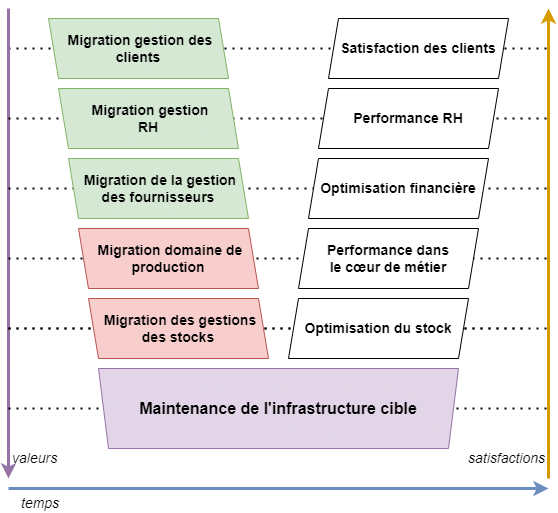

The diagram above was exported from draw.io. Its source (the exported page's mxGraphModel, read from the mxfile embedded in the PNG):
<mxGraphModel dx="1422" dy="740" grid="1" gridSize="10" guides="1" tooltips="1" connect="1" arrows="1" fold="1" page="1" pageScale="1" pageWidth="1169" pageHeight="827" math="0" shadow="0">
  <root>
    <mxCell id="0" />
    <mxCell id="1" parent="0" />
    <mxCell id="xJn28rRUh_ZCKsUlc5iB-1" value="" style="endArrow=none;dashed=1;html=1;dashPattern=1 3;strokeWidth=2;rounded=0;startArrow=none;" parent="1" edge="1">
      <mxGeometry width="50" height="50" relative="1" as="geometry">
        <mxPoint x="40" y="80" as="sourcePoint" />
        <mxPoint x="580" y="80" as="targetPoint" />
      </mxGeometry>
    </mxCell>
    <mxCell id="xJn28rRUh_ZCKsUlc5iB-14" value="valeurs" style="endArrow=classic;html=1;rounded=0;fontSize=14;align=left;fontStyle=2;fillColor=#e1d5e7;strokeColor=#9673a6;strokeWidth=3;spacing=4;labelBackgroundColor=none;" parent="1" edge="1">
      <mxGeometry x="0.9149" width="50" height="50" relative="1" as="geometry">
        <mxPoint x="40" y="40" as="sourcePoint" />
        <mxPoint x="40" y="510" as="targetPoint" />
        <mxPoint as="offset" />
      </mxGeometry>
    </mxCell>
    <mxCell id="xJn28rRUh_ZCKsUlc5iB-15" value="temps" style="endArrow=classic;html=1;rounded=0;fontSize=14;align=left;verticalAlign=top;fontStyle=2;fillColor=#dae8fc;strokeColor=#6c8ebf;strokeWidth=3;labelBackgroundColor=none;" parent="1" edge="1">
      <mxGeometry x="-0.9592" width="50" height="50" relative="1" as="geometry">
        <mxPoint x="40" y="520" as="sourcePoint" />
        <mxPoint x="580" y="520" as="targetPoint" />
        <mxPoint as="offset" />
      </mxGeometry>
    </mxCell>
    <mxCell id="xJn28rRUh_ZCKsUlc5iB-31" value="satisfactions" style="endArrow=classic;html=1;rounded=0;fontSize=14;align=right;fontStyle=2;fillColor=#ffe6cc;strokeColor=#d79b00;strokeWidth=3;spacing=4;labelBackgroundColor=none;" parent="1" edge="1">
      <mxGeometry x="-0.9149" width="50" height="50" relative="1" as="geometry">
        <mxPoint x="580" y="510" as="sourcePoint" />
        <mxPoint x="580" y="40" as="targetPoint" />
        <mxPoint as="offset" />
      </mxGeometry>
    </mxCell>
    <mxCell id="xJn28rRUh_ZCKsUlc5iB-38" value="" style="endArrow=none;dashed=1;html=1;dashPattern=1 3;strokeWidth=2;rounded=0;startArrow=none;" parent="1" edge="1">
      <mxGeometry width="50" height="50" relative="1" as="geometry">
        <mxPoint x="40" y="220" as="sourcePoint" />
        <mxPoint x="580" y="220" as="targetPoint" />
      </mxGeometry>
    </mxCell>
    <mxCell id="xJn28rRUh_ZCKsUlc5iB-39" value="" style="endArrow=none;dashed=1;html=1;dashPattern=1 3;strokeWidth=2;rounded=0;startArrow=none;" parent="1" edge="1">
      <mxGeometry width="50" height="50" relative="1" as="geometry">
        <mxPoint x="40" y="150" as="sourcePoint" />
        <mxPoint x="580" y="150" as="targetPoint" />
      </mxGeometry>
    </mxCell>
    <mxCell id="xJn28rRUh_ZCKsUlc5iB-40" value="" style="endArrow=none;dashed=1;html=1;dashPattern=1 3;strokeWidth=2;rounded=0;startArrow=none;" parent="1" edge="1">
      <mxGeometry width="50" height="50" relative="1" as="geometry">
        <mxPoint x="40" y="290" as="sourcePoint" />
        <mxPoint x="580" y="290" as="targetPoint" />
      </mxGeometry>
    </mxCell>
    <mxCell id="xJn28rRUh_ZCKsUlc5iB-41" value="" style="endArrow=none;dashed=1;html=1;dashPattern=1 3;strokeWidth=2;rounded=0;startArrow=none;" parent="1" edge="1">
      <mxGeometry width="50" height="50" relative="1" as="geometry">
        <mxPoint x="40" y="360" as="sourcePoint" />
        <mxPoint x="560" y="360" as="targetPoint" />
      </mxGeometry>
    </mxCell>
    <mxCell id="xJn28rRUh_ZCKsUlc5iB-42" value="" style="endArrow=none;dashed=1;html=1;dashPattern=1 3;strokeWidth=2;rounded=0;startArrow=none;" parent="1" edge="1">
      <mxGeometry width="50" height="50" relative="1" as="geometry">
        <mxPoint x="40" y="360" as="sourcePoint" />
        <mxPoint x="580" y="360" as="targetPoint" />
      </mxGeometry>
    </mxCell>
    <mxCell id="xJn28rRUh_ZCKsUlc5iB-43" value="" style="endArrow=none;dashed=1;html=1;dashPattern=1 3;strokeWidth=2;rounded=0;startArrow=none;" parent="1" edge="1">
      <mxGeometry width="50" height="50" relative="1" as="geometry">
        <mxPoint x="40" y="440" as="sourcePoint" />
        <mxPoint x="580" y="440" as="targetPoint" />
      </mxGeometry>
    </mxCell>
    <mxCell id="xJn28rRUh_ZCKsUlc5iB-9" value="Maintenance de l'infrastructure cible" style="shape=trapezoid;perimeter=trapezoidPerimeter;whiteSpace=wrap;html=1;fixedSize=1;fontSize=16;flipV=1;fontStyle=1;fillColor=#e1d5e7;strokeColor=#9673a6;size=10;" parent="1" vertex="1">
      <mxGeometry x="130" y="400" width="360" height="80" as="geometry" />
    </mxCell>
    <mxCell id="xJn28rRUh_ZCKsUlc5iB-5" value="&lt;p class=&quot;western&quot; style=&quot;font-size: 14px;&quot;&gt;&amp;nbsp;Migration gestion des clients&lt;/p&gt;" style="shape=parallelogram;perimeter=parallelogramPerimeter;whiteSpace=wrap;html=1;fixedSize=1;direction=west;flipV=1;fontSize=14;fontStyle=1;size=10;fillColor=#d5e8d4;strokeColor=#82b366;" parent="1" vertex="1">
      <mxGeometry x="80" y="50" width="180" height="60" as="geometry" />
    </mxCell>
    <mxCell id="xJn28rRUh_ZCKsUlc5iB-20" value="&lt;p class=&quot;western&quot; style=&quot;font-size: 14px;&quot;&gt;&amp;nbsp;Migration de la gestion des fournisseurs&lt;/p&gt;" style="shape=parallelogram;perimeter=parallelogramPerimeter;whiteSpace=wrap;html=1;fixedSize=1;direction=west;flipV=1;fontSize=14;fontStyle=1;size=10;fillColor=#d5e8d4;strokeColor=#82b366;" parent="1" vertex="1">
      <mxGeometry x="100" y="190" width="180" height="60" as="geometry" />
    </mxCell>
    <mxCell id="xJn28rRUh_ZCKsUlc5iB-22" value="&lt;p class=&quot;western&quot; style=&quot;font-size: 14px;&quot;&gt;&amp;nbsp;Migration domaine de production&lt;/p&gt;" style="shape=parallelogram;perimeter=parallelogramPerimeter;whiteSpace=wrap;html=1;fixedSize=1;direction=west;flipV=1;fontSize=14;fontStyle=1;size=10;fillColor=#f8cecc;strokeColor=#b85450;" parent="1" vertex="1">
      <mxGeometry x="110" y="260" width="180" height="60" as="geometry" />
    </mxCell>
    <mxCell id="xJn28rRUh_ZCKsUlc5iB-25" value="&lt;p class=&quot;western&quot; style=&quot;font-size: 14px;&quot;&gt;&amp;nbsp;Migration des gestions des stocks&lt;/p&gt;" style="shape=parallelogram;perimeter=parallelogramPerimeter;whiteSpace=wrap;html=1;fixedSize=1;direction=west;flipV=0;fontSize=14;fontStyle=1;size=10;fillColor=#f8cecc;strokeColor=#b85450;flipH=1;" parent="1" vertex="1">
      <mxGeometry x="120" y="330" width="180" height="60" as="geometry" />
    </mxCell>
    <mxCell id="xJn28rRUh_ZCKsUlc5iB-19" value="&lt;p class=&quot;western&quot; style=&quot;font-size: 14px;&quot;&gt;&amp;nbsp;Migration gestion&lt;br style=&quot;font-size: 14px;&quot;&gt;&lt;span style=&quot;background-color: initial; font-size: 14px;&quot;&gt;RH&lt;/span&gt;&lt;/p&gt;" style="shape=parallelogram;perimeter=parallelogramPerimeter;whiteSpace=wrap;html=1;fixedSize=1;direction=west;flipV=1;fontSize=14;fontStyle=1;size=10;fillColor=#d5e8d4;strokeColor=#82b366;" parent="1" vertex="1">
      <mxGeometry x="90" y="120" width="180" height="60" as="geometry" />
    </mxCell>
    <mxCell id="xJn28rRUh_ZCKsUlc5iB-32" value="&lt;p class=&quot;western&quot; style=&quot;font-size: 14px;&quot;&gt;Optimisation du stock&lt;/p&gt;" style="shape=parallelogram;perimeter=parallelogramPerimeter;whiteSpace=wrap;html=1;fixedSize=1;direction=west;flipV=0;fontSize=14;fontStyle=1;size=10;flipH=0;" parent="1" vertex="1">
      <mxGeometry x="320" y="330" width="180" height="60" as="geometry" />
    </mxCell>
    <mxCell id="xJn28rRUh_ZCKsUlc5iB-33" value="&lt;p class=&quot;western&quot; style=&quot;font-size: 14px;&quot;&gt;Performance dans&lt;br&gt;le cœur de métier&lt;/p&gt;" style="shape=parallelogram;perimeter=parallelogramPerimeter;whiteSpace=wrap;html=1;fixedSize=1;direction=west;flipV=0;fontSize=14;fontStyle=1;size=10;flipH=0;" parent="1" vertex="1">
      <mxGeometry x="330" y="260" width="180" height="60" as="geometry" />
    </mxCell>
    <mxCell id="xJn28rRUh_ZCKsUlc5iB-34" value="&lt;p class=&quot;western&quot; style=&quot;font-size: 14px;&quot;&gt;Optimisation financière&lt;/p&gt;" style="shape=parallelogram;perimeter=parallelogramPerimeter;whiteSpace=wrap;html=1;fixedSize=1;direction=west;flipV=0;fontSize=14;fontStyle=1;size=10;flipH=0;" parent="1" vertex="1">
      <mxGeometry x="340" y="190" width="180" height="60" as="geometry" />
    </mxCell>
    <mxCell id="xJn28rRUh_ZCKsUlc5iB-35" value="&lt;p class=&quot;western&quot; style=&quot;font-size: 14px;&quot;&gt;Performance RH&lt;/p&gt;" style="shape=parallelogram;perimeter=parallelogramPerimeter;whiteSpace=wrap;html=1;fixedSize=1;direction=west;flipV=0;fontSize=14;fontStyle=1;size=10;flipH=0;" parent="1" vertex="1">
      <mxGeometry x="350" y="120" width="180" height="60" as="geometry" />
    </mxCell>
    <mxCell id="xJn28rRUh_ZCKsUlc5iB-36" value="&lt;p class=&quot;western&quot; style=&quot;font-size: 14px;&quot;&gt;Satisfaction des clients&lt;/p&gt;" style="shape=parallelogram;perimeter=parallelogramPerimeter;whiteSpace=wrap;html=1;fixedSize=1;direction=west;flipV=0;fontSize=14;fontStyle=1;size=10;flipH=0;" parent="1" vertex="1">
      <mxGeometry x="360" y="50" width="180" height="60" as="geometry" />
    </mxCell>
  </root>
</mxGraphModel>